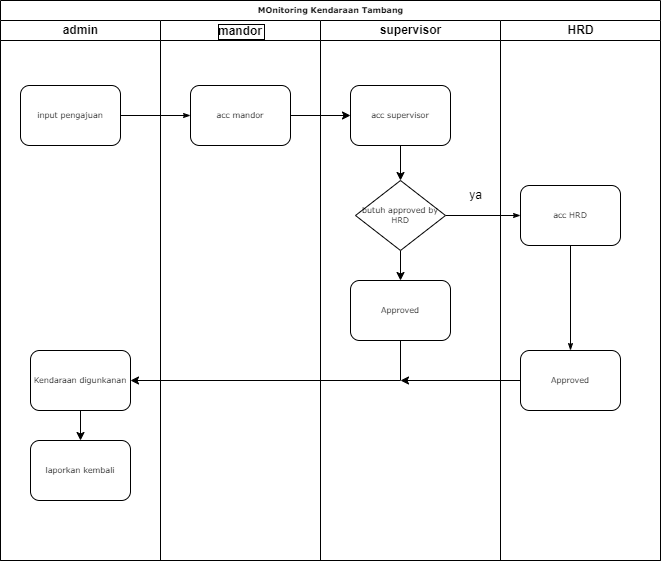

The diagram above was exported from draw.io. Its source (the exported page's mxGraphModel, read from the mxfile embedded in the PNG):
<mxGraphModel dx="756" dy="372" grid="1" gridSize="10" guides="1" tooltips="1" connect="1" arrows="1" fold="1" page="1" pageScale="1" pageWidth="1100" pageHeight="850" background="#FFFFFF" math="0" shadow="0">
  <root>
    <mxCell id="0" />
    <mxCell id="1" parent="0" />
    <mxCell id="77e6c97f196da883-1" value="MOnitoring Kendaraan Tambang" style="swimlane;html=1;childLayout=stackLayout;startSize=20;rounded=0;shadow=0;labelBackgroundColor=none;strokeWidth=1;fontFamily=Verdana;fontSize=8;align=center;" parent="1" vertex="1">
      <mxGeometry x="70" y="40" width="660" height="560" as="geometry" />
    </mxCell>
    <mxCell id="77e6c97f196da883-2" value="admin" style="swimlane;html=1;startSize=20;" parent="77e6c97f196da883-1" vertex="1">
      <mxGeometry y="20" width="160" height="540" as="geometry" />
    </mxCell>
    <mxCell id="77e6c97f196da883-8" value="input pengajuan" style="rounded=1;whiteSpace=wrap;html=1;shadow=0;labelBackgroundColor=none;strokeWidth=1;fontFamily=Verdana;fontSize=8;align=center;" parent="77e6c97f196da883-2" vertex="1">
      <mxGeometry x="20" y="65" width="100" height="60" as="geometry" />
    </mxCell>
    <mxCell id="IrXLvcSHvnl1SSqJW-ne-15" value="" style="edgeStyle=orthogonalEdgeStyle;rounded=0;orthogonalLoop=1;jettySize=auto;html=1;" edge="1" parent="77e6c97f196da883-2" source="IrXLvcSHvnl1SSqJW-ne-11" target="IrXLvcSHvnl1SSqJW-ne-14">
      <mxGeometry relative="1" as="geometry" />
    </mxCell>
    <mxCell id="IrXLvcSHvnl1SSqJW-ne-11" value="Kendaraan digunkanan" style="rounded=1;whiteSpace=wrap;html=1;shadow=0;labelBackgroundColor=none;strokeWidth=1;fontFamily=Verdana;fontSize=8;align=center;" vertex="1" parent="77e6c97f196da883-2">
      <mxGeometry x="30" y="330" width="100" height="60" as="geometry" />
    </mxCell>
    <mxCell id="IrXLvcSHvnl1SSqJW-ne-14" value="laporkan kembali" style="rounded=1;whiteSpace=wrap;html=1;shadow=0;labelBackgroundColor=none;strokeWidth=1;fontFamily=Verdana;fontSize=8;align=center;" vertex="1" parent="77e6c97f196da883-2">
      <mxGeometry x="30" y="420" width="100" height="60" as="geometry" />
    </mxCell>
    <mxCell id="77e6c97f196da883-26" style="edgeStyle=orthogonalEdgeStyle;rounded=1;html=1;labelBackgroundColor=none;startArrow=none;startFill=0;startSize=5;endArrow=classicThin;endFill=1;endSize=5;jettySize=auto;orthogonalLoop=1;strokeWidth=1;fontFamily=Verdana;fontSize=8" parent="77e6c97f196da883-1" source="77e6c97f196da883-8" target="77e6c97f196da883-11" edge="1">
      <mxGeometry relative="1" as="geometry" />
    </mxCell>
    <mxCell id="77e6c97f196da883-33" style="edgeStyle=orthogonalEdgeStyle;rounded=1;html=1;labelBackgroundColor=none;startArrow=none;startFill=0;startSize=5;endArrow=classicThin;endFill=1;endSize=5;jettySize=auto;orthogonalLoop=1;strokeWidth=1;fontFamily=Verdana;fontSize=8" parent="77e6c97f196da883-1" source="77e6c97f196da883-13" target="77e6c97f196da883-15" edge="1">
      <mxGeometry relative="1" as="geometry" />
    </mxCell>
    <mxCell id="77e6c97f196da883-3" value="mandor" style="swimlane;startSize=20;labelBackgroundColor=default;labelBorderColor=default;" parent="77e6c97f196da883-1" vertex="1">
      <mxGeometry x="160" y="20" width="160" height="540" as="geometry" />
    </mxCell>
    <mxCell id="77e6c97f196da883-11" value="acc mandor" style="rounded=1;whiteSpace=wrap;html=1;shadow=0;labelBackgroundColor=none;strokeWidth=1;fontFamily=Verdana;fontSize=8;align=center;" parent="77e6c97f196da883-3" vertex="1">
      <mxGeometry x="30" y="65" width="100" height="60" as="geometry" />
    </mxCell>
    <mxCell id="77e6c97f196da883-4" value="supervisor" style="swimlane;html=1;startSize=20;" parent="77e6c97f196da883-1" vertex="1">
      <mxGeometry x="320" y="20" width="180" height="540" as="geometry" />
    </mxCell>
    <mxCell id="IrXLvcSHvnl1SSqJW-ne-10" value="" style="edgeStyle=orthogonalEdgeStyle;rounded=0;orthogonalLoop=1;jettySize=auto;html=1;" edge="1" parent="77e6c97f196da883-4" source="77e6c97f196da883-13" target="IrXLvcSHvnl1SSqJW-ne-8">
      <mxGeometry relative="1" as="geometry" />
    </mxCell>
    <mxCell id="77e6c97f196da883-13" value="butuh approved by HRD" style="rhombus;whiteSpace=wrap;html=1;rounded=0;shadow=0;labelBackgroundColor=none;strokeWidth=1;fontFamily=Verdana;fontSize=8;align=center;" parent="77e6c97f196da883-4" vertex="1">
      <mxGeometry x="35" y="160" width="90" height="70" as="geometry" />
    </mxCell>
    <mxCell id="IrXLvcSHvnl1SSqJW-ne-4" value="" style="edgeStyle=orthogonalEdgeStyle;rounded=0;orthogonalLoop=1;jettySize=auto;html=1;" edge="1" parent="77e6c97f196da883-4" source="IrXLvcSHvnl1SSqJW-ne-2" target="77e6c97f196da883-13">
      <mxGeometry relative="1" as="geometry" />
    </mxCell>
    <mxCell id="IrXLvcSHvnl1SSqJW-ne-2" value="acc supervisor" style="rounded=1;whiteSpace=wrap;html=1;shadow=0;labelBackgroundColor=none;strokeWidth=1;fontFamily=Verdana;fontSize=8;align=center;" vertex="1" parent="77e6c97f196da883-4">
      <mxGeometry x="30" y="65" width="100" height="60" as="geometry" />
    </mxCell>
    <mxCell id="IrXLvcSHvnl1SSqJW-ne-6" value="ya" style="text;html=1;align=center;verticalAlign=middle;resizable=0;points=[];autosize=1;strokeColor=none;fillColor=none;" vertex="1" parent="77e6c97f196da883-4">
      <mxGeometry x="135" y="160" width="40" height="30" as="geometry" />
    </mxCell>
    <mxCell id="IrXLvcSHvnl1SSqJW-ne-8" value="Approved" style="rounded=1;whiteSpace=wrap;html=1;shadow=0;labelBackgroundColor=none;strokeWidth=1;fontFamily=Verdana;fontSize=8;align=center;" vertex="1" parent="77e6c97f196da883-4">
      <mxGeometry x="30" y="260" width="100" height="60" as="geometry" />
    </mxCell>
    <mxCell id="77e6c97f196da883-5" value="HRD" style="swimlane;html=1;startSize=20;" parent="77e6c97f196da883-1" vertex="1">
      <mxGeometry x="500" y="20" width="160" height="540" as="geometry" />
    </mxCell>
    <mxCell id="77e6c97f196da883-15" value="acc HRD" style="rounded=1;whiteSpace=wrap;html=1;shadow=0;labelBackgroundColor=none;strokeWidth=1;fontFamily=Verdana;fontSize=8;align=center;" parent="77e6c97f196da883-5" vertex="1">
      <mxGeometry x="20" y="165" width="100" height="60" as="geometry" />
    </mxCell>
    <mxCell id="77e6c97f196da883-17" value="Approved" style="rounded=1;whiteSpace=wrap;html=1;shadow=0;labelBackgroundColor=none;strokeWidth=1;fontFamily=Verdana;fontSize=8;align=center;" parent="77e6c97f196da883-5" vertex="1">
      <mxGeometry x="20" y="330" width="100" height="60" as="geometry" />
    </mxCell>
    <mxCell id="77e6c97f196da883-34" style="edgeStyle=orthogonalEdgeStyle;rounded=1;html=1;labelBackgroundColor=none;startArrow=none;startFill=0;startSize=5;endArrow=classicThin;endFill=1;endSize=5;jettySize=auto;orthogonalLoop=1;strokeColor=#000000;strokeWidth=1;fontFamily=Verdana;fontSize=8;fontColor=#000000;entryX=0.5;entryY=0;entryDx=0;entryDy=0;" parent="77e6c97f196da883-5" source="77e6c97f196da883-15" target="77e6c97f196da883-17" edge="1">
      <mxGeometry relative="1" as="geometry">
        <mxPoint x="70" y="290" as="targetPoint" />
      </mxGeometry>
    </mxCell>
    <mxCell id="IrXLvcSHvnl1SSqJW-ne-3" value="" style="edgeStyle=orthogonalEdgeStyle;rounded=0;orthogonalLoop=1;jettySize=auto;html=1;" edge="1" parent="77e6c97f196da883-1" source="77e6c97f196da883-11" target="IrXLvcSHvnl1SSqJW-ne-2">
      <mxGeometry relative="1" as="geometry" />
    </mxCell>
    <mxCell id="IrXLvcSHvnl1SSqJW-ne-12" value="" style="endArrow=classic;html=1;rounded=0;exitX=0.5;exitY=1;exitDx=0;exitDy=0;entryX=1;entryY=0.5;entryDx=0;entryDy=0;" edge="1" parent="77e6c97f196da883-1" source="IrXLvcSHvnl1SSqJW-ne-8" target="IrXLvcSHvnl1SSqJW-ne-11">
      <mxGeometry width="50" height="50" relative="1" as="geometry">
        <mxPoint x="270" y="330" as="sourcePoint" />
        <mxPoint x="320" y="280" as="targetPoint" />
        <Array as="points">
          <mxPoint x="400" y="380" />
        </Array>
      </mxGeometry>
    </mxCell>
    <mxCell id="IrXLvcSHvnl1SSqJW-ne-13" value="" style="endArrow=classic;html=1;rounded=0;exitX=0;exitY=0.5;exitDx=0;exitDy=0;" edge="1" parent="1" source="77e6c97f196da883-17">
      <mxGeometry width="50" height="50" relative="1" as="geometry">
        <mxPoint x="340" y="370" as="sourcePoint" />
        <mxPoint x="470" y="420" as="targetPoint" />
      </mxGeometry>
    </mxCell>
  </root>
</mxGraphModel>